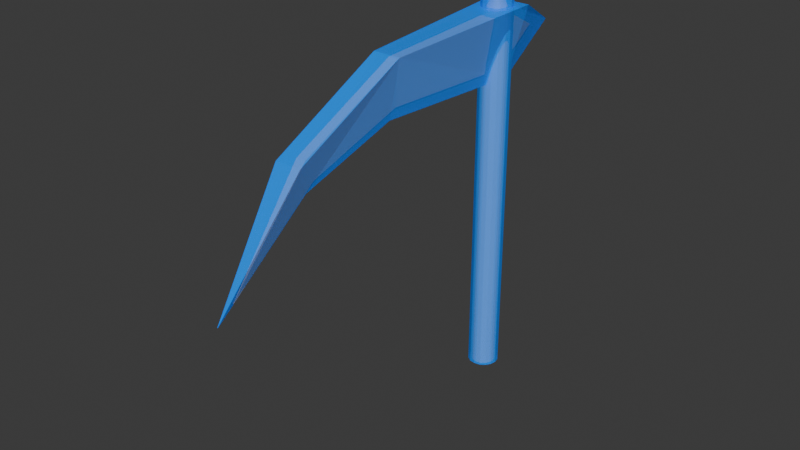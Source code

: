 # Source: scythe.blend  (saved by Blender 4.0.36; exported with 4.5.12 LTS)
import bpy
from mathutils import Matrix  # noqa: F401  (used for matrix-valued properties, if any)

bpy.ops.wm.read_factory_settings(use_empty=True)
scene = bpy.context.scene
scene.name = 'Scene'

# ---- collections
col_collection = bpy.data.collections.new('Collection'); scene.collection.children.link(col_collection)
col_outline = bpy.data.collections.new('outline'); scene.collection.children.link(col_outline)

# ---- materials (node trees are filled in below, after node groups)
mat_material_001 = bpy.data.materials.new('Material.001')
mat_material_001.use_transparent_shadow = False
mat_blue_test = bpy.data.materials.new('blue_test')
mat_blue_test.surface_render_method = 'BLENDED'
mat_blue_test.blend_method = 'BLEND'

# ---- material node trees
mat_material_001.use_nodes = True; mat_material_001.node_tree.nodes.clear()
_N = mat_material_001.node_tree.nodes; _L = mat_material_001.node_tree.links
n0 = _N.new('ShaderNodeBsdfPrincipled'); n0.name = 'Principled BSDF'; n0.location = (10, 300)
n0.inputs[3].default_value = 1.45
n1 = _N.new('ShaderNodeOutputMaterial'); n1.name = 'Material Output'; n1.location = (300, 300)
_L.new(n0.outputs[0], n1.inputs[0])
n1.is_active_output = True
mat_blue_test.use_nodes = True; mat_blue_test.node_tree.nodes.clear()
_N = mat_blue_test.node_tree.nodes; _L = mat_blue_test.node_tree.links
n0 = _N.new('ShaderNodeOutputMaterial'); n0.name = 'Material Output'; n0.location = (300, 300)
n0.target = 'CYCLES'
n1 = _N.new('ShaderNodeBsdfPrincipled'); n1.name = 'Principled BSDF'; n1.location = (15, 302)
n1.inputs[0].default_value = (0.0, 0.2709, 1.0, 1.0)
n1.inputs[2].default_value = 0.4591
n1.inputs[3].default_value = 1.35
n1.inputs[4].default_value = 0.8636
n1.inputs[25].default_value = 0.6409
n1.inputs[26].default_value = (0.2435, 0.002078, 1.0, 1.0)
n2 = _N.new('ShaderNodeOutputMaterial'); n2.name = 'Material Output.001'; n2.location = (0, 0)
n2.target = 'EEVEE'
n3 = _N.new('ShaderNodeMixShader'); n3.name = 'Mix Shader'; n3.location = (0, 0)
n3.label = 'Disable Shadow'
n3.hide = True
n4 = _N.new('ShaderNodeLightPath'); n4.name = 'Light Path'; n4.location = (0, 0)
n4.hide = True
n5 = _N.new('ShaderNodeBsdfTransparent'); n5.name = 'Transparent BSDF'; n5.location = (0, 0)
n5.hide = True
_L.new(n1.outputs[0], n0.inputs[0])
_L.new(n1.outputs[0], n3.inputs[1])
_L.new(n3.outputs[0], n2.inputs[0])
_L.new(n4.outputs[1], n3.inputs[0])
_L.new(n5.outputs[0], n3.inputs[2])
n0.is_active_output = True

# ---- world
world_world = bpy.data.worlds.new('World'); scene.world = world_world
world_world.use_nodes = True; world_world.node_tree.nodes.clear()
_N = world_world.node_tree.nodes; _L = world_world.node_tree.links
n0 = _N.new('ShaderNodeOutputWorld'); n0.name = 'World Output'; n0.location = (300, 300)
n1 = _N.new('ShaderNodeBackground'); n1.name = 'Background'; n1.location = (10, 300)
n1.inputs[0].default_value = (0.05088, 0.05088, 0.05088, 1.0)
_L.new(n1.outputs[0], n0.inputs[0])
n0.is_active_output = True
world_world.color = (0.05088, 0.05088, 0.05088)
world_world.use_sun_shadow = False
world_world.sun_shadow_jitter_overblur = 0.0

# ---- meshes
me_cube_001 = bpy.data.meshes.new('Cube.001')
me_cube_001.from_pydata([(0.0, 1.0, -1.0), (0.0, 1.0, 28.87), (0.3827, 0.9239, -1.0), (0.3827, 0.9239, 28.87), (0.7071, 0.7071, -1.0), (0.7071, 0.7071, 28.87), (0.9239, 0.3827, -1.0), (0.9239, 0.3827, 28.87), (1.0, 0.0, -1.0), (1.0, 0.0, 28.87), (0.9239, -0.3827, -1.0), (0.9239, -0.3827, 28.87), (0.7071, -0.7071, -1.0), (0.7071, -0.7071, 28.87), (0.3827, -0.9239, -1.0), (0.3827, -0.9239, 28.87), (0.0, -1.0, -1.0), (0.0, -1.0, 28.87), (-0.3827, -0.9239, -1.0), (-0.3827, -0.9239, 28.87), (-0.7071, -0.7071, -1.0), (-0.7071, -0.7071, 28.87), (-0.9239, -0.3827, -1.0), (-0.9239, -0.3827, 28.87), (-1.0, 0.0, -1.0), (-1.0, 0.0, 28.87), (-0.9239, 0.3827, -1.0), (-0.9239, 0.3827, 28.87), (-0.7071, 0.7071, -1.0), (-0.7071, 0.7071, 28.87), (-0.3827, 0.9239, -1.0), (-0.3827, 0.9239, 28.87)], [], [(0, 1, 3, 2), (2, 3, 5, 4), (4, 5, 7, 6), (6, 7, 9, 8), (8, 9, 11, 10), (10, 11, 13, 12), (12, 13, 15, 14), (14, 15, 17, 16), (16, 17, 19, 18), (18, 19, 21, 20), (20, 21, 23, 22), (22, 23, 25, 24), (24, 25, 27, 26), (26, 27, 29, 28), (3, 1, 31, 29, 27, 25, 23, 21, 19, 17, 15, 13, 11, 9, 7, 5), (28, 29, 31, 30), (30, 31, 1, 0), (0, 2, 4, 6, 8, 10, 12, 14, 16, 18, 20, 22, 24, 26, 28, 30)])
_uv = me_cube_001.uv_layers.new(name='UVMap')
_uv.uv.foreach_set('vector', [1.0, 0.5, 1.0, 1.0, 0.9375, 1.0, 0.9375, 0.5, 0.9375, 0.5, 0.9375, 1.0, 0.875, 1.0, 0.875, 0.5, 0.875, 0.5, 0.875, 1.0, 0.8125, 1.0, 0.8125, 0.5, 0.8125, 0.5, 0.8125, 1.0, 0.75, 1.0, 0.75, 0.5, 0.75, 0.5, 0.75, 1.0, 0.6875, 1.0, 0.6875, 0.5, 0.6875, 0.5, 0.6875, 1.0, 0.625, 1.0, 0.625, 0.5, 0.625, 0.5, 0.625, 1.0, 0.5625, 1.0, 0.5625, 0.5, 0.5625, 0.5, 0.5625, 1.0, 0.5, 1.0, 0.5, 0.5, 0.5, 0.5, 0.5, 1.0, 0.4375, 1.0, 0.4375, 0.5, 0.4375, 0.5, 0.4375, 1.0, 0.375, 1.0, 0.375, 0.5, 0.375, 0.5, 0.375, 1.0, 0.3125, 1.0, 0.3125, 0.5, 0.3125, 0.5, 0.3125, 1.0, 0.25, 1.0, 0.25, 0.5, 0.25, 0.5, 0.25, 1.0, 0.1875, 1.0, 0.1875, 0.5, 0.1875, 0.5, 0.1875, 1.0, 0.125, 1.0, 0.125, 0.5, 0.3418, 0.4717, 0.25, 0.49, 0.1582, 0.4717, 0.08029, 0.4197, 0.02827, 0.3418, 0.01, 0.25, 0.02827, 0.1582, 0.08029, 0.08029, 0.1582, 0.02827, 0.25, 0.01, 0.3418, 0.02827, 0.4197, 0.08029, 0.4717, 0.1582, 0.49, 0.25, 0.4717, 0.3418, 0.4197, 0.4197, 0.125, 0.5, 0.125, 1.0, 0.0625, 1.0, 0.0625, 0.5, 0.0625, 0.5, 0.0625, 1.0, 0.0, 1.0, 0.0, 0.5, 0.75, 0.49, 0.8418, 0.4717, 0.9197, 0.4197, 0.9717, 0.3418, 0.99, 0.25, 0.9717, 0.1582, 0.9197, 0.08029, 0.8418, 0.02827, 0.75, 0.01, 0.6582, 0.02827, 0.5803, 0.08029, 0.5283, 0.1582, 0.51, 0.25, 0.5283, 0.3418, 0.5803, 0.4197, 0.6582, 0.4717])
me_cube_001.materials.append(mat_material_001)
me_cube_001.update()
me_cube_002 = bpy.data.meshes.new('Cube.002')
me_cube_002.from_pydata([(0.9148, 0.3789, 28.87), (0.8233, 0.5501, 28.87), (0.7002, 0.7002, 28.87), (0.5501, 0.8233, 28.87), (0.3789, 0.9148, 28.87), (0.1932, 0.9712, 28.87), (-1.13e-10, 0.9902, 28.87), (0.9712, 0.1932, 28.87), (0.9902, 9.513e-11, 28.87), (0.9712, -0.1932, 28.87), (0.9148, -0.3789, 28.87), (0.8233, -0.5501, 28.87), (0.7002, -0.7002, 28.87), (0.5501, -0.8233, 28.87), (0.3789, -0.9148, 28.87), (0.1932, -0.9712, 28.87), (-1.13e-10, -0.9902, 28.87), (-0.1932, -0.9712, 28.87), (-0.3789, -0.9148, 28.87), (-0.5501, -0.8233, 28.87), (-0.7002, -0.7002, 28.87), (-0.8233, -0.5501, 28.87), (-0.9148, -0.3789, 28.87), (-0.9712, -0.1932, 28.87), (-0.9902, 9.513e-11, 28.87), (-0.9712, 0.1932, 28.87), (-0.9148, 0.3789, 28.87), (-0.8233, 0.5501, 28.87), (-0.7002, 0.7002, 28.87), (-0.5501, 0.8233, 28.87), (-0.3789, 0.9148, 28.87), (-0.1932, 0.9712, 28.87), (-1.13e-10, 9.513e-11, 30.85)], [], [(3, 32, 2), (4, 32, 3), (5, 32, 4), (6, 32, 5), (2, 32, 1), (1, 32, 0), (0, 32, 7), (7, 32, 8), (8, 32, 9), (9, 32, 10), (10, 32, 11), (11, 32, 12), (12, 32, 13), (13, 32, 14), (14, 32, 15), (15, 32, 16), (16, 32, 17), (17, 32, 18), (18, 32, 19), (19, 32, 20), (20, 32, 21), (21, 32, 22), (22, 32, 23), (23, 32, 24), (24, 32, 25), (25, 32, 26), (26, 32, 27), (27, 32, 28), (28, 32, 29), (29, 32, 30), (1, 0, 7, 8, 9, 10, 11, 12, 13, 14, 15, 16, 17, 18, 19, 20, 21, 22, 23, 24, 25, 26, 27, 28, 29, 30, 31, 6, 5, 4, 3, 2), (30, 32, 31), (31, 32, 6)])
_uv = me_cube_002.uv_layers.new(name='UVMap')
_uv.uv.foreach_set('vector', [0.3833, 0.4496, 0.25, 0.25, 0.4197, 0.4197, 0.3418, 0.4717, 0.25, 0.25, 0.3833, 0.4496, 0.2968, 0.4854, 0.25, 0.25, 0.3418, 0.4717, 0.25, 0.49, 0.25, 0.25, 0.2968, 0.4854, 0.4197, 0.4197, 0.25, 0.25, 0.4496, 0.3833, 0.4496, 0.3833, 0.25, 0.25, 0.4717, 0.3418, 0.4717, 0.3418, 0.25, 0.25, 0.4854, 0.2968, 0.4854, 0.2968, 0.25, 0.25, 0.49, 0.25, 0.49, 0.25, 0.25, 0.25, 0.4854, 0.2032, 0.4854, 0.2032, 0.25, 0.25, 0.4717, 0.1582, 0.4717, 0.1582, 0.25, 0.25, 0.4496, 0.1167, 0.4496, 0.1167, 0.25, 0.25, 0.4197, 0.08029, 0.4197, 0.08029, 0.25, 0.25, 0.3833, 0.05045, 0.3833, 0.05045, 0.25, 0.25, 0.3418, 0.02827, 0.3418, 0.02827, 0.25, 0.25, 0.2968, 0.01461, 0.2968, 0.01461, 0.25, 0.25, 0.25, 0.01, 0.25, 0.01, 0.25, 0.25, 0.2032, 0.01461, 0.2032, 0.01461, 0.25, 0.25, 0.1582, 0.02827, 0.1582, 0.02827, 0.25, 0.25, 0.1167, 0.05045, 0.1167, 0.05045, 0.25, 0.25, 0.08029, 0.08029, 0.08029, 0.08029, 0.25, 0.25, 0.05045, 0.1167, 0.05045, 0.1167, 0.25, 0.25, 0.02827, 0.1582, 0.02827, 0.1582, 0.25, 0.25, 0.01461, 0.2032, 0.01461, 0.2032, 0.25, 0.25, 0.01, 0.25, 0.01, 0.25, 0.25, 0.25, 0.01461, 0.2968, 0.01461, 0.2968, 0.25, 0.25, 0.02827, 0.3418, 0.02827, 0.3418, 0.25, 0.25, 0.05045, 0.3833, 0.05045, 0.3833, 0.25, 0.25, 0.08029, 0.4197, 0.08029, 0.4197, 0.25, 0.25, 0.1167, 0.4496, 0.1167, 0.4496, 0.25, 0.25, 0.1582, 0.4717, 0.9496, 0.3833, 0.9717, 0.3418, 0.9854, 0.2968, 0.99, 0.25, 0.9854, 0.2032, 0.9717, 0.1582, 0.9496, 0.1167, 0.9197, 0.08029, 0.8833, 0.05045, 0.8418, 0.02827, 0.7968, 0.01461, 0.75, 0.01, 0.7032, 0.01461, 0.6582, 0.02827, 0.6167, 0.05045, 0.5803, 0.08029, 0.5504, 0.1167, 0.5283, 0.1582, 0.5146, 0.2032, 0.51, 0.25, 0.5146, 0.2968, 0.5283, 0.3418, 0.5504, 0.3833, 0.5803, 0.4197, 0.6167, 0.4496, 0.6582, 0.4717, 0.7032, 0.4854, 0.75, 0.49, 0.7968, 0.4854, 0.8418, 0.4717, 0.8833, 0.4496, 0.9197, 0.4197, 0.1582, 0.4717, 0.25, 0.25, 0.2032, 0.4854, 0.2032, 0.4854, 0.25, 0.25, 0.25, 0.49])
me_cube_002.materials.append(mat_material_001)
me_cube_002.update()
me_cube_004 = bpy.data.meshes.new('Cube.004')
me_cube_004.from_pydata([(0.0, -13.93, -4.003), (-0.54, -14.21, 0.807), (0.0, 2.529, -4.689), (-0.8383, 2.481, 1.401), (0.0, -13.93, -4.003), (0.54, -14.21, 0.807), (0.0, 2.529, -4.689), (0.8383, 2.481, 1.401), (0.2219, -25.05, -7.322), (-0.3194, -26.48, -4.84), (0.2219, -25.05, -7.322), (0.7099, -26.49, -4.827), (0.3491, -35.12, -14.84), (0.3398, -35.15, -14.81), (0.3491, -35.12, -14.84), (0.3575, -35.15, -14.81), (0.06111, 7.529, -1.107)], [(0, 8), (8, 12), (2, 16)], [(0, 1, 3, 2), (3, 7, 16), (6, 7, 5, 4), (2, 6, 4, 0), (7, 3, 1, 5), (1, 4, 0, 10, 8, 9), (1, 9, 11, 5), (5, 11, 10, 4), (13, 9, 10, 14), (15, 11, 9, 13), (14, 13, 15), (11, 15, 14, 10), (7, 2, 6, 16), (2, 3, 16, 6)])
_uv = me_cube_004.uv_layers.new(name='UVMap')
_uv.uv.foreach_set('vector', [0.375, 0.0, 0.625, 0.0, 0.625, 0.25, 0.375, 0.25, 0.625, 0.25, 0.625, 0.5, 0.5312, 0.9062, 0.375, 0.5, 0.625, 0.5, 0.625, 0.75, 0.375, 0.75, 0.125, 0.5, 0.375, 0.5, 0.375, 0.75, 0.125, 0.75, 0.625, 0.5, 0.875, 0.5, 0.875, 0.75, 0.625, 0.75, 0.5312, 0.9062, 0.375, 0.75, 0.375, 1.0, 0.5312, 0.9062, 0.5312, 0.9062, 0.5312, 0.9062, 0.5312, 0.9062, 0.5312, 0.9062, 0.5312, 0.9062, 0.625, 0.75, 0.625, 0.75, 0.5312, 0.9062, 0.5312, 0.9062, 0.375, 0.75, 0.5312, 0.9062, 0.5312, 0.9062, 0.5312, 0.9062, 0.5312, 0.9062, 0.5312, 0.9062, 0.5312, 0.9062, 0.5312, 0.9062, 0.5312, 0.9062, 0.5312, 0.9062, 0.5312, 0.9062, 0.5312, 0.9062, 0.5312, 0.9062, 0.5312, 0.9062, 0.5312, 0.9062, 0.5312, 0.9062, 0.625, 0.5, 0.125, 0.5, 0.375, 0.5, 0.5312, 0.9062, 0.375, 0.25, 0.625, 0.25, 0.5312, 0.9062, 0.375, 0.5])
me_cube_004.materials.append(mat_material_001)
me_cube_004.update()
me_cube_006 = bpy.data.meshes.new('Cube.006')
me_cube_006.from_pydata([(1.073, 0.4444, 29.45), (0.9657, 0.6452, 29.45), (0.8212, 0.8212, 29.45), (0.6452, 0.9657, 29.45), (0.4444, 1.073, 29.45), (0.2266, 1.139, 29.45), (2.452e-09, 1.161, 29.45), (1.139, 0.2266, 29.45), (1.161, 3.189e-09, 29.45), (1.139, -0.2266, 29.45), (1.073, -0.4444, 29.45), (0.9657, -0.6452, 29.45), (0.8212, -0.8212, 29.45), (0.6452, -0.9657, 29.45), (0.4444, -1.073, 29.45), (0.2266, -1.139, 29.45), (2.452e-09, -1.161, 29.45), (-0.2266, -1.139, 29.45), (-0.4444, -1.073, 29.45), (-0.6452, -0.9657, 29.45), (-0.8212, -0.8212, 29.45), (-0.9657, -0.6452, 29.45), (-1.073, -0.4444, 29.45), (-1.139, -0.2266, 29.45), (-1.161, 3.189e-09, 29.45), (-1.139, 0.2266, 29.45), (-1.073, 0.4444, 29.45), (-0.9657, 0.6452, 29.45), (-0.8212, 0.8212, 29.45), (-0.6452, 0.9657, 29.45), (-0.4444, 1.073, 29.45), (-0.2266, 1.139, 29.45), (2.452e-09, 3.189e-09, 31.78), (0.0, 1.146, 0.7397), (0.0, 1.146, 29.5), (0.4386, 1.059, 0.7397), (0.4386, 1.059, 29.5), (0.8104, 0.8104, 0.7397), (0.8104, 0.8104, 29.5), (1.059, 0.4386, 0.7397), (1.059, 0.4386, 29.5), (1.146, 0.0, 0.7397), (1.146, 0.0, 29.5), (1.059, -0.4386, 0.7397), (1.059, -0.4386, 29.5), (0.8104, -0.8104, 0.7397), (0.8104, -0.8104, 29.5), (0.4386, -1.059, 0.7397), (0.4386, -1.059, 29.5), (0.0, -1.146, 0.7397), (0.0, -1.146, 29.5), (-0.4386, -1.059, 0.7397), (-0.4386, -1.059, 29.5), (-0.8104, -0.8104, 0.7397), (-0.8104, -0.8104, 29.5), (-1.059, -0.4386, 0.7397), (-1.059, -0.4386, 29.5), (-1.146, 0.0, 0.7397), (-1.146, 0.0, 29.5), (-1.059, 0.4386, 0.7397), (-1.059, 0.4386, 29.5), (-0.8104, 0.8104, 0.7397), (-0.8104, 0.8104, 29.5), (-0.4386, 1.059, 0.7397), (-0.4386, 1.059, 29.5), (0.04415, -11.13, 23.86), (-0.9667, -11.37, 28.18), (0.04415, 1.366, 23.25), (-1.525, 1.323, 28.71), (0.04415, -11.13, 23.86), (1.055, -11.37, 28.18), (0.04415, 1.366, 23.25), (1.614, 1.323, 28.71), (0.1708, -18.75, 21.71), (-0.8427, -20.04, 23.93), (0.1708, -18.75, 21.71), (1.084, -20.04, 23.95), (0.2247, -26.12, 16.17), (0.2051, -26.14, 16.19), (0.2247, -26.12, 16.17), (0.2383, -26.14, 16.19), (0.1585, 5.85, 26.46)], [(65, 73), (73, 77), (67, 81)], [(3, 2, 32), (4, 3, 32), (5, 4, 32), (6, 5, 32), (2, 1, 32), (1, 0, 32), (0, 7, 32), (7, 8, 32), (8, 9, 32), (9, 10, 32), (10, 11, 32), (11, 12, 32), (12, 13, 32), (13, 14, 32), (14, 15, 32), (15, 16, 32), (16, 17, 32), (17, 18, 32), (18, 19, 32), (19, 20, 32), (20, 21, 32), (21, 22, 32), (22, 23, 32), (23, 24, 32), (24, 25, 32), (25, 26, 32), (26, 27, 32), (27, 28, 32), (28, 29, 32), (29, 30, 32), (1, 2, 3, 4, 5, 6, 31, 30, 29, 28, 27, 26, 25, 24, 23, 22, 21, 20, 19, 18, 17, 16, 15, 14, 13, 12, 11, 10, 9, 8, 7, 0), (30, 31, 32), (31, 6, 32), (33, 35, 36, 34), (35, 37, 38, 36), (37, 39, 40, 38), (39, 41, 42, 40), (41, 43, 44, 42), (43, 45, 46, 44), (45, 47, 48, 46), (47, 49, 50, 48), (49, 51, 52, 50), (51, 53, 54, 52), (53, 55, 56, 54), (55, 57, 58, 56), (57, 59, 60, 58), (59, 61, 62, 60), (36, 38, 40, 42, 44, 46, 48, 50, 52, 54, 56, 58, 60, 62, 64, 34), (61, 63, 64, 62), (63, 33, 34, 64), (33, 63, 61, 59, 57, 55, 53, 51, 49, 47, 45, 43, 41, 39, 37, 35), (65, 67, 68, 66), (68, 81, 72), (71, 69, 70, 72), (67, 65, 69, 71), (72, 70, 66, 68), (66, 74, 73, 75, 65, 69), (66, 70, 76, 74), (70, 69, 75, 76), (78, 79, 75, 74), (80, 78, 74, 76), (79, 80, 78), (76, 75, 79, 80), (72, 81, 71, 67), (67, 71, 81, 68)])
_uv = me_cube_006.uv_layers.new(name='UVMap')
_uv.uv.foreach_set('vector', [0.3833, 0.4496, 0.4197, 0.4197, 0.25, 0.25, 0.3418, 0.4717, 0.3833, 0.4496, 0.25, 0.25, 0.2968, 0.4854, 0.3418, 0.4717, 0.25, 0.25, 0.25, 0.49, 0.2968, 0.4854, 0.25, 0.25, 0.4197, 0.4197, 0.4496, 0.3833, 0.25, 0.25, 0.4496, 0.3833, 0.4717, 0.3418, 0.25, 0.25, 0.4717, 0.3418, 0.4854, 0.2968, 0.25, 0.25, 0.4854, 0.2968, 0.49, 0.25, 0.25, 0.25, 0.49, 0.25, 0.4854, 0.2032, 0.25, 0.25, 0.4854, 0.2032, 0.4717, 0.1582, 0.25, 0.25, 0.4717, 0.1582, 0.4496, 0.1167, 0.25, 0.25, 0.4496, 0.1167, 0.4197, 0.08029, 0.25, 0.25, 0.4197, 0.08029, 0.3833, 0.05045, 0.25, 0.25, 0.3833, 0.05045, 0.3418, 0.02827, 0.25, 0.25, 0.3418, 0.02827, 0.2968, 0.01461, 0.25, 0.25, 0.2968, 0.01461, 0.25, 0.01, 0.25, 0.25, 0.25, 0.01, 0.2032, 0.01461, 0.25, 0.25, 0.2032, 0.01461, 0.1582, 0.02827, 0.25, 0.25, 0.1582, 0.02827, 0.1167, 0.05045, 0.25, 0.25, 0.1167, 0.05045, 0.08029, 0.08029, 0.25, 0.25, 0.08029, 0.08029, 0.05045, 0.1167, 0.25, 0.25, 0.05045, 0.1167, 0.02827, 0.1582, 0.25, 0.25, 0.02827, 0.1582, 0.01461, 0.2032, 0.25, 0.25, 0.01461, 0.2032, 0.01, 0.25, 0.25, 0.25, 0.01, 0.25, 0.01461, 0.2968, 0.25, 0.25, 0.01461, 0.2968, 0.02827, 0.3418, 0.25, 0.25, 0.02827, 0.3418, 0.05045, 0.3833, 0.25, 0.25, 0.05045, 0.3833, 0.08029, 0.4197, 0.25, 0.25, 0.08029, 0.4197, 0.1167, 0.4496, 0.25, 0.25, 0.1167, 0.4496, 0.1582, 0.4717, 0.25, 0.25, 0.9496, 0.3833, 0.9197, 0.4197, 0.8833, 0.4496, 0.8418, 0.4717, 0.7968, 0.4854, 0.75, 0.49, 0.7032, 0.4854, 0.6582, 0.4717, 0.6167, 0.4496, 0.5803, 0.4197, 0.5504, 0.3833, 0.5283, 0.3418, 0.5146, 0.2968, 0.51, 0.25, 0.5146, 0.2032, 0.5283, 0.1582, 0.5504, 0.1167, 0.5803, 0.08029, 0.6167, 0.05045, 0.6582, 0.02827, 0.7032, 0.01461, 0.75, 0.01, 0.7968, 0.01461, 0.8418, 0.02827, 0.8833, 0.05045, 0.9197, 0.08029, 0.9496, 0.1167, 0.9717, 0.1582, 0.9854, 0.2032, 0.99, 0.25, 0.9854, 0.2968, 0.9717, 0.3418, 0.1582, 0.4717, 0.2032, 0.4854, 0.25, 0.25, 0.2032, 0.4854, 0.25, 0.49, 0.25, 0.25, 1.0, 0.5, 0.9375, 0.5, 0.9375, 1.0, 1.0, 1.0, 0.9375, 0.5, 0.875, 0.5, 0.875, 1.0, 0.9375, 1.0, 0.875, 0.5, 0.8125, 0.5, 0.8125, 1.0, 0.875, 1.0, 0.8125, 0.5, 0.75, 0.5, 0.75, 1.0, 0.8125, 1.0, 0.75, 0.5, 0.6875, 0.5, 0.6875, 1.0, 0.75, 1.0, 0.6875, 0.5, 0.625, 0.5, 0.625, 1.0, 0.6875, 1.0, 0.625, 0.5, 0.5625, 0.5, 0.5625, 1.0, 0.625, 1.0, 0.5625, 0.5, 0.5, 0.5, 0.5, 1.0, 0.5625, 1.0, 0.5, 0.5, 0.4375, 0.5, 0.4375, 1.0, 0.5, 1.0, 0.4375, 0.5, 0.375, 0.5, 0.375, 1.0, 0.4375, 1.0, 0.375, 0.5, 0.3125, 0.5, 0.3125, 1.0, 0.375, 1.0, 0.3125, 0.5, 0.25, 0.5, 0.25, 1.0, 0.3125, 1.0, 0.25, 0.5, 0.1875, 0.5, 0.1875, 1.0, 0.25, 1.0, 0.1875, 0.5, 0.125, 0.5, 0.125, 1.0, 0.1875, 1.0, 0.3418, 0.4717, 0.4197, 0.4197, 0.4717, 0.3418, 0.49, 0.25, 0.4717, 0.1582, 0.4197, 0.08029, 0.3418, 0.02827, 0.25, 0.01, 0.1582, 0.02827, 0.08029, 0.08029, 0.02827, 0.1582, 0.01, 0.25, 0.02827, 0.3418, 0.08029, 0.4197, 0.1582, 0.4717, 0.25, 0.49, 0.125, 0.5, 0.0625, 0.5, 0.0625, 1.0, 0.125, 1.0, 0.0625, 0.5, 0.0, 0.5, 0.0, 1.0, 0.0625, 1.0, 0.75, 0.49, 0.6582, 0.4717, 0.5803, 0.4197, 0.5283, 0.3418, 0.51, 0.25, 0.5283, 0.1582, 0.5803, 0.08029, 0.6582, 0.02827, 0.75, 0.01, 0.8418, 0.02827, 0.9197, 0.08029, 0.9717, 0.1582, 0.99, 0.25, 0.9717, 0.3418, 0.9197, 0.4197, 0.8418, 0.4717, 0.375, 0.0, 0.375, 0.25, 0.625, 0.25, 0.625, 0.0, 0.625, 0.25, 0.6094, 0.9863, 0.625, 0.5, 0.375, 0.5, 0.375, 0.75, 0.625, 0.75, 0.625, 0.5, 0.125, 0.5, 0.125, 0.75, 0.375, 0.75, 0.375, 0.5, 0.625, 0.5, 0.625, 0.75, 0.875, 0.75, 0.875, 0.5, 0.6094, 0.9863, 0.6094, 0.9863, 0.6094, 0.9863, 0.6094, 0.9863, 0.375, 1.0, 0.375, 0.75, 0.6094, 0.9863, 0.625, 0.75, 0.6094, 0.9863, 0.6094, 0.9863, 0.625, 0.75, 0.375, 0.75, 0.6094, 0.9863, 0.6094, 0.9863, 0.6094, 0.9863, 0.6094, 0.9863, 0.6094, 0.9863, 0.6094, 0.9863, 0.6094, 0.9863, 0.6094, 0.9863, 0.6094, 0.9863, 0.6094, 0.9863, 0.6094, 0.9863, 0.6094, 0.9863, 0.6094, 0.9863, 0.6094, 0.9863, 0.6094, 0.9863, 0.6094, 0.9863, 0.6094, 0.9863, 0.625, 0.5, 0.6094, 0.9863, 0.375, 0.5, 0.125, 0.5, 0.375, 0.25, 0.375, 0.5, 0.6094, 0.9863, 0.625, 0.25])
me_cube_006.materials.append(mat_blue_test)
me_cube_006.update()

# ---- objects
ob_base = bpy.data.objects.new('base', me_cube_001)
ob_top = bpy.data.objects.new('Top', me_cube_002)
ob_firstblade = bpy.data.objects.new('firstBlade', me_cube_004)
ob_top_001 = bpy.data.objects.new('Top.001', me_cube_006)

# ---- transforms, parenting, visibility, modifiers, constraints
ob_base.location = (0.0, 0.0, 0.0)
ob_top.location = (0.0, 0.0, 0.0)
ob_firstblade.location = (0.0, -1.161, 27.74)
ob_firstblade.scale = (0.7358, 0.7358, 0.7358)
ob_top_001.location = (0.0, 0.0, -1.828)
ob_top_001.scale = (1.086, 1.086, 1.086)
ob_top_001.visible_shadow = False

# ---- collection membership
col_collection.objects.link(ob_base)
col_collection.objects.link(ob_top)
col_collection.objects.link(ob_firstblade)
col_outline.objects.link(ob_top_001)

# ---- scene / render settings (as saved in the file)
scene.frame_start = 1; scene.frame_end = 250; scene.frame_set(1)
scene.render.engine = 'BLENDER_EEVEE_NEXT'
scene.cycles.sampling_pattern = 'TABULATED_SOBOL'
bpy.context.view_layer.update()

# ---- added for rendering (the .blend has no active camera and no usable light): camera, sun
cam_auto = bpy.data.cameras.new('AutoCamera')
cam_auto.lens = 50.0
cam_auto.sensor_width = 36.0
cam_auto.clip_end = 1000.0
ob_auto_camera = bpy.data.objects.new('AutoCamera', cam_auto)
scene.collection.objects.link(ob_auto_camera)
ob_auto_camera.location = (44.9283, -64.8695, 51.7261)
ob_auto_camera.rotation_euler = (1.09748, -7.21219e-08, 0.694738)
scene.camera = ob_auto_camera
light_auto_sun = bpy.data.lights.new('AutoSun', 'SUN')
light_auto_sun.energy = 3.0
light_auto_sun.angle = 0.0523599
ob_auto_sun = bpy.data.objects.new('AutoSun', light_auto_sun)
scene.collection.objects.link(ob_auto_sun)
ob_auto_sun.rotation_euler = (0.872665, 0.174533, 0.523599)
bpy.context.view_layer.update()
